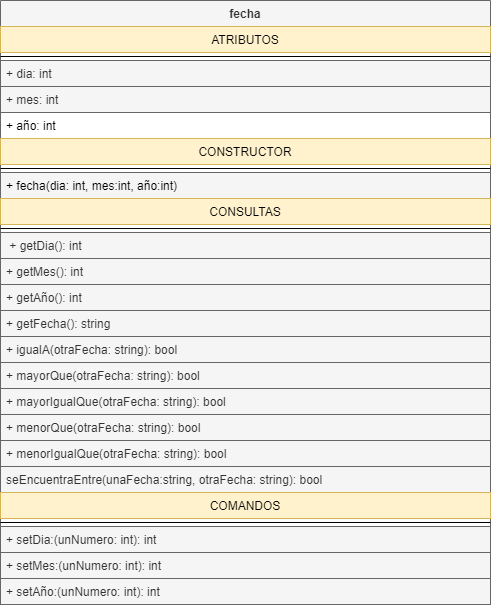

The diagram above was exported from draw.io. Its source (the exported page's mxGraphModel, read from the mxfile embedded in the PNG):
<mxGraphModel dx="1102" dy="557" grid="1" gridSize="10" guides="1" tooltips="1" connect="1" arrows="1" fold="1" page="1" pageScale="1" pageWidth="827" pageHeight="1169" math="0" shadow="0">
  <root>
    <mxCell id="0" />
    <mxCell id="1" parent="0" />
    <mxCell id="6UN14h98KUwYk1tggSLs-1" value="fecha" style="swimlane;fontStyle=1;align=center;verticalAlign=top;childLayout=stackLayout;horizontal=1;startSize=26;horizontalStack=0;resizeParent=1;resizeParentMax=0;resizeLast=0;collapsible=1;marginBottom=0;fillColor=#f5f5f5;fontColor=#333333;strokeColor=#666666;" parent="1" vertex="1">
      <mxGeometry x="230" y="110" width="490" height="552" as="geometry" />
    </mxCell>
    <mxCell id="6UN14h98KUwYk1tggSLs-2" value="ATRIBUTOS" style="text;strokeColor=#d6b656;fillColor=#fff2cc;align=center;verticalAlign=top;spacingLeft=4;spacingRight=4;overflow=hidden;rotatable=0;points=[[0,0.5],[1,0.5]];portConstraint=eastwest;" parent="6UN14h98KUwYk1tggSLs-1" vertex="1">
      <mxGeometry y="26" width="490" height="26" as="geometry" />
    </mxCell>
    <mxCell id="6UN14h98KUwYk1tggSLs-3" value="" style="line;strokeWidth=1;fillColor=none;align=left;verticalAlign=middle;spacingTop=-1;spacingLeft=3;spacingRight=3;rotatable=0;labelPosition=right;points=[];portConstraint=eastwest;" parent="6UN14h98KUwYk1tggSLs-1" vertex="1">
      <mxGeometry y="52" width="490" height="8" as="geometry" />
    </mxCell>
    <mxCell id="6UN14h98KUwYk1tggSLs-4" value="+ dia: int" style="text;align=left;verticalAlign=top;spacingLeft=4;spacingRight=4;overflow=hidden;rotatable=0;points=[[0,0.5],[1,0.5]];portConstraint=eastwest;fillColor=#f5f5f5;fontColor=#333333;strokeColor=#666666;" parent="6UN14h98KUwYk1tggSLs-1" vertex="1">
      <mxGeometry y="60" width="490" height="26" as="geometry" />
    </mxCell>
    <mxCell id="6UN14h98KUwYk1tggSLs-5" value="+ mes: int" style="text;strokeColor=#666666;fillColor=#f5f5f5;align=left;verticalAlign=top;spacingLeft=4;spacingRight=4;overflow=hidden;rotatable=0;points=[[0,0.5],[1,0.5]];portConstraint=eastwest;fontColor=#333333;" parent="6UN14h98KUwYk1tggSLs-1" vertex="1">
      <mxGeometry y="86" width="490" height="26" as="geometry" />
    </mxCell>
    <mxCell id="dN_tvyD_bG6sh18zcDzB-1" value="+ año: int" style="text;strokeColor=none;fillColor=none;align=left;verticalAlign=top;spacingLeft=4;spacingRight=4;overflow=hidden;rotatable=0;points=[[0,0.5],[1,0.5]];portConstraint=eastwest;fontColor=default;" vertex="1" parent="6UN14h98KUwYk1tggSLs-1">
      <mxGeometry y="112" width="490" height="26" as="geometry" />
    </mxCell>
    <mxCell id="6UN14h98KUwYk1tggSLs-17" value="CONSTRUCTOR" style="text;strokeColor=#d6b656;fillColor=#fff2cc;align=center;verticalAlign=top;spacingLeft=4;spacingRight=4;overflow=hidden;rotatable=0;points=[[0,0.5],[1,0.5]];portConstraint=eastwest;" parent="6UN14h98KUwYk1tggSLs-1" vertex="1">
      <mxGeometry y="138" width="490" height="26" as="geometry" />
    </mxCell>
    <mxCell id="6UN14h98KUwYk1tggSLs-19" value="" style="line;strokeWidth=1;fillColor=none;align=left;verticalAlign=middle;spacingTop=-1;spacingLeft=3;spacingRight=3;rotatable=0;labelPosition=right;points=[];portConstraint=eastwest;" parent="6UN14h98KUwYk1tggSLs-1" vertex="1">
      <mxGeometry y="164" width="490" height="8" as="geometry" />
    </mxCell>
    <mxCell id="6UN14h98KUwYk1tggSLs-18" value="+ fecha(dia: int, mes:int, año:int)" style="text;strokeColor=#666666;fillColor=#f5f5f5;align=left;verticalAlign=top;spacingLeft=4;spacingRight=4;overflow=hidden;rotatable=0;points=[[0,0.5],[1,0.5]];portConstraint=eastwest;fontColor=default;" parent="6UN14h98KUwYk1tggSLs-1" vertex="1">
      <mxGeometry y="172" width="490" height="26" as="geometry" />
    </mxCell>
    <mxCell id="6UN14h98KUwYk1tggSLs-6" value="CONSULTAS" style="text;strokeColor=#d6b656;fillColor=#fff2cc;align=center;verticalAlign=top;spacingLeft=4;spacingRight=4;overflow=hidden;rotatable=0;points=[[0,0.5],[1,0.5]];portConstraint=eastwest;fontColor=default;" parent="6UN14h98KUwYk1tggSLs-1" vertex="1">
      <mxGeometry y="198" width="490" height="26" as="geometry" />
    </mxCell>
    <mxCell id="6UN14h98KUwYk1tggSLs-16" value="" style="line;strokeWidth=1;fillColor=none;align=left;verticalAlign=middle;spacingTop=-1;spacingLeft=3;spacingRight=3;rotatable=0;labelPosition=right;points=[];portConstraint=eastwest;" parent="6UN14h98KUwYk1tggSLs-1" vertex="1">
      <mxGeometry y="224" width="490" height="8" as="geometry" />
    </mxCell>
    <mxCell id="6UN14h98KUwYk1tggSLs-7" value=" + getDia(): int" style="text;strokeColor=#666666;fillColor=#f5f5f5;align=left;verticalAlign=top;spacingLeft=4;spacingRight=4;overflow=hidden;rotatable=0;points=[[0,0.5],[1,0.5]];portConstraint=eastwest;fontColor=#333333;" parent="6UN14h98KUwYk1tggSLs-1" vertex="1">
      <mxGeometry y="232" width="490" height="26" as="geometry" />
    </mxCell>
    <mxCell id="6UN14h98KUwYk1tggSLs-8" value="+ getMes(): int" style="text;strokeColor=#666666;fillColor=#f5f5f5;align=left;verticalAlign=top;spacingLeft=4;spacingRight=4;overflow=hidden;rotatable=0;points=[[0,0.5],[1,0.5]];portConstraint=eastwest;fontColor=#333333;" parent="6UN14h98KUwYk1tggSLs-1" vertex="1">
      <mxGeometry y="258" width="490" height="26" as="geometry" />
    </mxCell>
    <mxCell id="dN_tvyD_bG6sh18zcDzB-2" value="+ getAño(): int" style="text;strokeColor=#666666;fillColor=#f5f5f5;align=left;verticalAlign=top;spacingLeft=4;spacingRight=4;overflow=hidden;rotatable=0;points=[[0,0.5],[1,0.5]];portConstraint=eastwest;fontColor=#333333;" vertex="1" parent="6UN14h98KUwYk1tggSLs-1">
      <mxGeometry y="284" width="490" height="26" as="geometry" />
    </mxCell>
    <mxCell id="6UN14h98KUwYk1tggSLs-9" value="+ getFecha(): string" style="text;strokeColor=#666666;fillColor=#f5f5f5;align=left;verticalAlign=top;spacingLeft=4;spacingRight=4;overflow=hidden;rotatable=0;points=[[0,0.5],[1,0.5]];portConstraint=eastwest;fontColor=#333333;" parent="6UN14h98KUwYk1tggSLs-1" vertex="1">
      <mxGeometry y="310" width="490" height="26" as="geometry" />
    </mxCell>
    <mxCell id="dN_tvyD_bG6sh18zcDzB-3" value="+ igualA(otraFecha: string): bool" style="text;strokeColor=#666666;fillColor=#f5f5f5;align=left;verticalAlign=top;spacingLeft=4;spacingRight=4;overflow=hidden;rotatable=0;points=[[0,0.5],[1,0.5]];portConstraint=eastwest;fontColor=#333333;" vertex="1" parent="6UN14h98KUwYk1tggSLs-1">
      <mxGeometry y="336" width="490" height="26" as="geometry" />
    </mxCell>
    <mxCell id="dN_tvyD_bG6sh18zcDzB-4" value="+ mayorQue(otraFecha: string): bool" style="text;strokeColor=#666666;fillColor=#f5f5f5;align=left;verticalAlign=top;spacingLeft=4;spacingRight=4;overflow=hidden;rotatable=0;points=[[0,0.5],[1,0.5]];portConstraint=eastwest;fontColor=#333333;" vertex="1" parent="6UN14h98KUwYk1tggSLs-1">
      <mxGeometry y="362" width="490" height="26" as="geometry" />
    </mxCell>
    <mxCell id="dN_tvyD_bG6sh18zcDzB-7" value="+ mayorIgualQue(otraFecha: string): bool" style="text;strokeColor=#666666;fillColor=#f5f5f5;align=left;verticalAlign=top;spacingLeft=4;spacingRight=4;overflow=hidden;rotatable=0;points=[[0,0.5],[1,0.5]];portConstraint=eastwest;fontColor=#333333;" vertex="1" parent="6UN14h98KUwYk1tggSLs-1">
      <mxGeometry y="388" width="490" height="26" as="geometry" />
    </mxCell>
    <mxCell id="dN_tvyD_bG6sh18zcDzB-5" value="+ menorQue(otraFecha: string): bool" style="text;strokeColor=#666666;fillColor=#f5f5f5;align=left;verticalAlign=top;spacingLeft=4;spacingRight=4;overflow=hidden;rotatable=0;points=[[0,0.5],[1,0.5]];portConstraint=eastwest;fontColor=#333333;" vertex="1" parent="6UN14h98KUwYk1tggSLs-1">
      <mxGeometry y="414" width="490" height="26" as="geometry" />
    </mxCell>
    <mxCell id="dN_tvyD_bG6sh18zcDzB-6" value="+ menorIgualQue(otraFecha: string): bool" style="text;strokeColor=#666666;fillColor=#f5f5f5;align=left;verticalAlign=top;spacingLeft=4;spacingRight=4;overflow=hidden;rotatable=0;points=[[0,0.5],[1,0.5]];portConstraint=eastwest;fontColor=#333333;" vertex="1" parent="6UN14h98KUwYk1tggSLs-1">
      <mxGeometry y="440" width="490" height="26" as="geometry" />
    </mxCell>
    <mxCell id="dN_tvyD_bG6sh18zcDzB-8" value="seEncuentraEntre(unaFecha:string, otraFecha: string): bool" style="text;strokeColor=#666666;fillColor=#f5f5f5;align=left;verticalAlign=top;spacingLeft=4;spacingRight=4;overflow=hidden;rotatable=0;points=[[0,0.5],[1,0.5]];portConstraint=eastwest;fontColor=#333333;" vertex="1" parent="6UN14h98KUwYk1tggSLs-1">
      <mxGeometry y="466" width="490" height="26" as="geometry" />
    </mxCell>
    <mxCell id="6UN14h98KUwYk1tggSLs-10" value="COMANDOS" style="text;strokeColor=#d6b656;fillColor=#fff2cc;align=center;verticalAlign=top;spacingLeft=4;spacingRight=4;overflow=hidden;rotatable=0;points=[[0,0.5],[1,0.5]];portConstraint=eastwest;" parent="6UN14h98KUwYk1tggSLs-1" vertex="1">
      <mxGeometry y="492" width="490" height="26" as="geometry" />
    </mxCell>
    <mxCell id="6UN14h98KUwYk1tggSLs-15" value="" style="line;strokeWidth=1;fillColor=none;align=left;verticalAlign=middle;spacingTop=-1;spacingLeft=3;spacingRight=3;rotatable=0;labelPosition=right;points=[];portConstraint=eastwest;" parent="6UN14h98KUwYk1tggSLs-1" vertex="1">
      <mxGeometry y="518" width="490" height="8" as="geometry" />
    </mxCell>
    <mxCell id="6UN14h98KUwYk1tggSLs-11" value="+ setDia:(unNumero: int): int" style="text;strokeColor=#666666;fillColor=#f5f5f5;align=left;verticalAlign=top;spacingLeft=4;spacingRight=4;overflow=hidden;rotatable=0;points=[[0,0.5],[1,0.5]];portConstraint=eastwest;fontColor=#333333;" parent="6UN14h98KUwYk1tggSLs-1" vertex="1">
      <mxGeometry y="526" width="490" height="26" as="geometry" />
    </mxCell>
    <mxCell id="dN_tvyD_bG6sh18zcDzB-9" value="+ setMes:(unNumero: int): int" style="text;strokeColor=#666666;fillColor=#f5f5f5;align=left;verticalAlign=top;spacingLeft=4;spacingRight=4;overflow=hidden;rotatable=0;points=[[0,0.5],[1,0.5]];portConstraint=eastwest;fontColor=#333333;" vertex="1" parent="1">
      <mxGeometry x="230" y="662" width="490" height="26" as="geometry" />
    </mxCell>
    <mxCell id="dN_tvyD_bG6sh18zcDzB-10" value="+ setAño:(unNumero: int): int" style="text;strokeColor=#666666;fillColor=#f5f5f5;align=left;verticalAlign=top;spacingLeft=4;spacingRight=4;overflow=hidden;rotatable=0;points=[[0,0.5],[1,0.5]];portConstraint=eastwest;fontColor=#333333;" vertex="1" parent="1">
      <mxGeometry x="230" y="688" width="490" height="26" as="geometry" />
    </mxCell>
  </root>
</mxGraphModel>